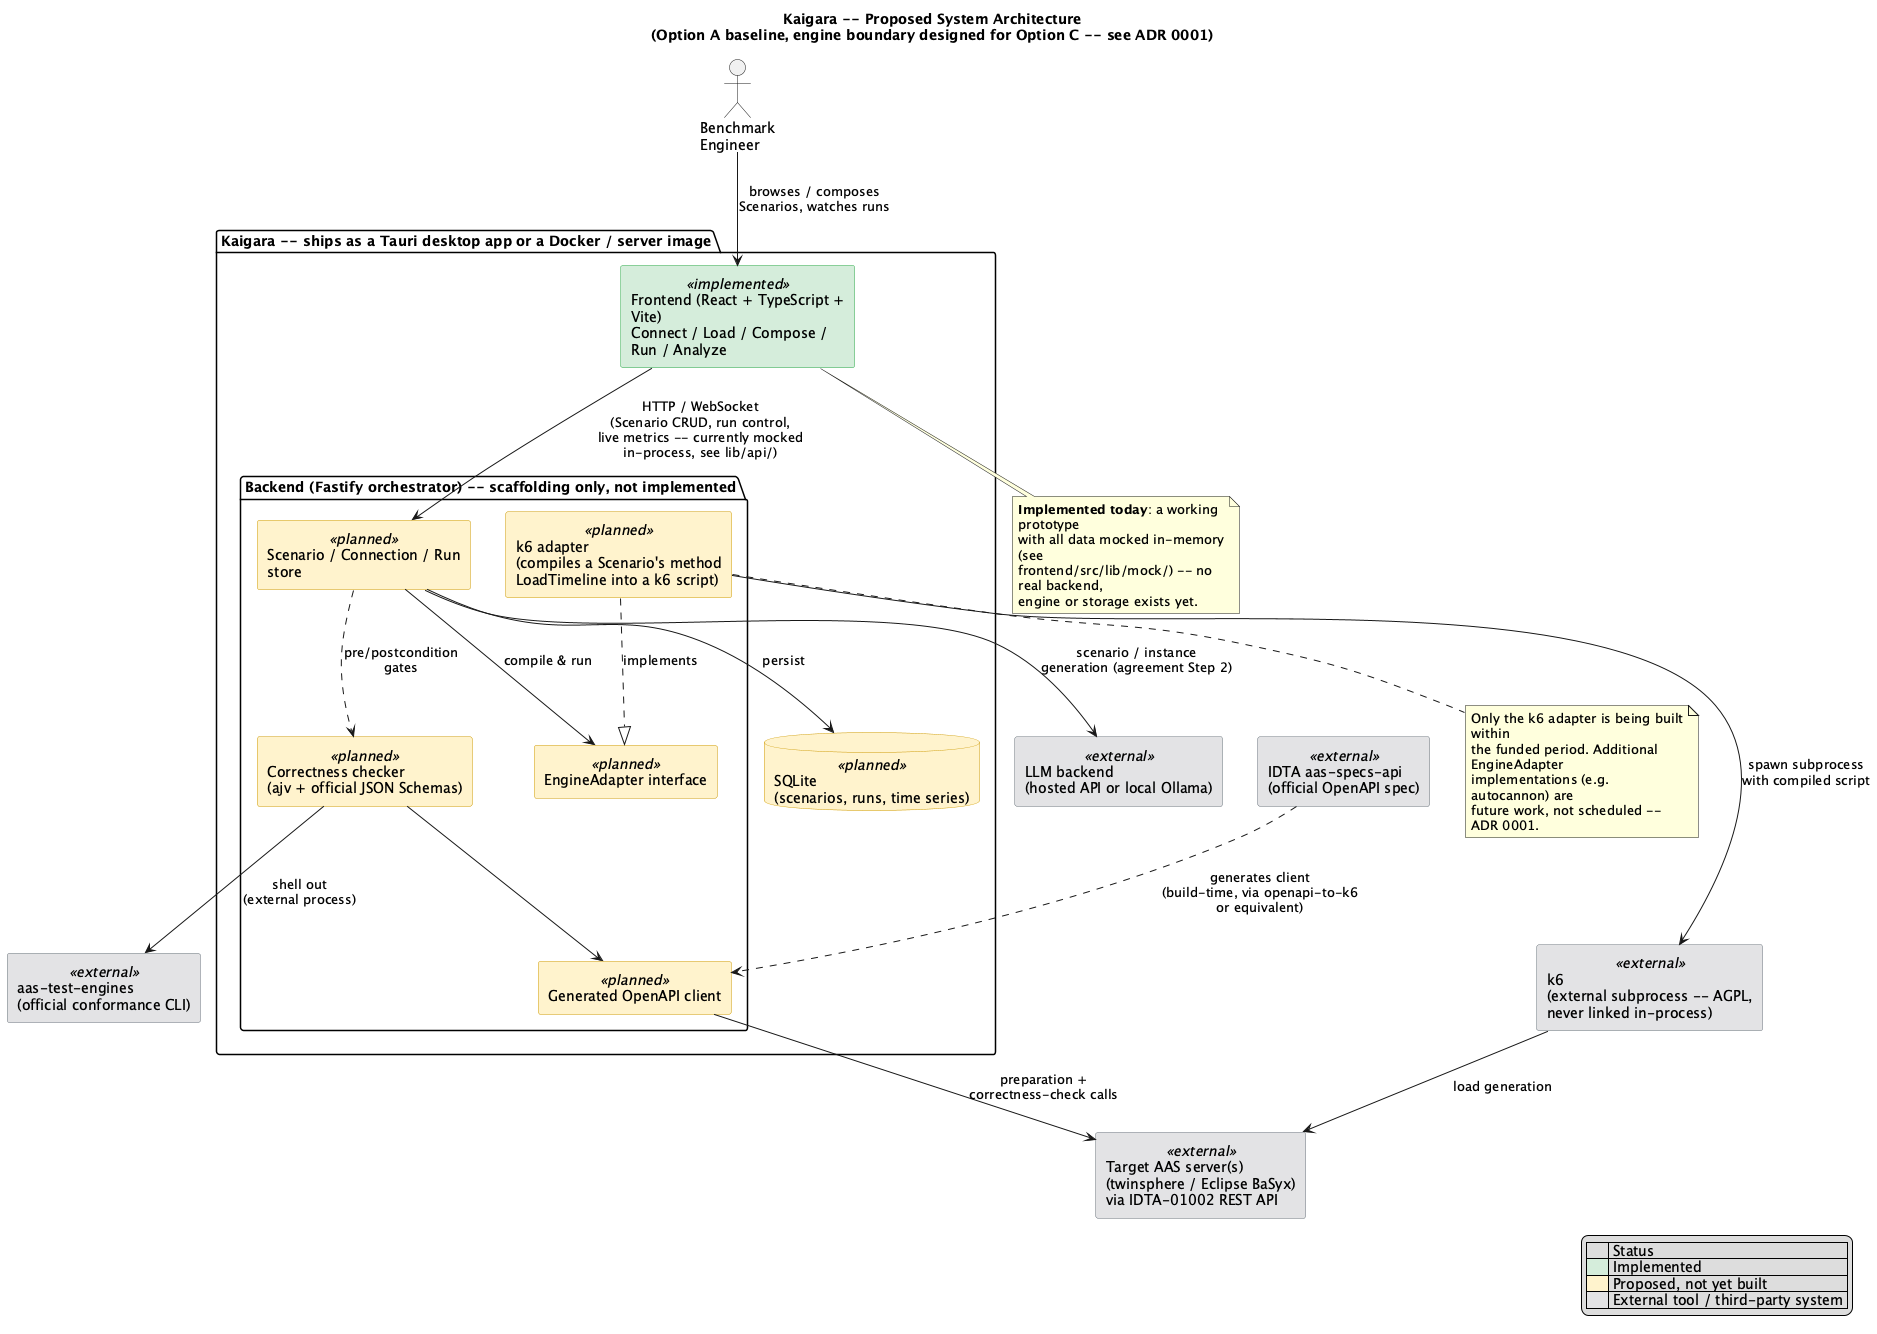

The diagram above was rendered by PlantUML. Its source (embedded in the PNG):
@startuml Kaigara-Architecture
title Kaigara -- Proposed System Architecture\n(Option A baseline, engine boundary designed for Option C -- see ADR 0001)
skinparam wrapWidth 220
skinparam shadowing false
skinparam componentStyle rectangle

actor "Benchmark\nEngineer" as engineer

skinparam component {
  BackgroundColor<<implemented>> #d4edda
  BorderColor<<implemented>> #28a745
  BackgroundColor<<planned>> #fff3cd
  BorderColor<<planned>> #cc9a06
  BackgroundColor<<external>> #e2e3e5
  BorderColor<<external>> #6c757d
}
skinparam database {
  BackgroundColor<<planned>> #fff3cd
  BorderColor<<planned>> #cc9a06
}

package "Kaigara -- ships as a Tauri desktop app or a Docker / server image" {

  component "Frontend (React + TypeScript + Vite)\nConnect / Load / Compose / Run / Analyze" as frontend <<implemented>>

  package "Backend (Fastify orchestrator) -- scaffolding only, not implemented" {
    component "Scenario / Connection / Run store" as store <<planned>>
    component "EngineAdapter interface" as adapterIface <<planned>>
    component "k6 adapter\n(compiles a Scenario's method\nLoadTimeline into a k6 script)" as k6adapter <<planned>>
    component "Correctness checker\n(ajv + official JSON Schemas)" as correctness <<planned>>
    component "Generated OpenAPI client" as openapiclient <<planned>>
  }

  database "SQLite\n(scenarios, runs, time series)" as sqlite <<planned>>
}

component "k6\n(external subprocess -- AGPL,\nnever linked in-process)" as k6 <<external>>
component "aas-test-engines\n(official conformance CLI)" as testengines <<external>>
component "LLM backend\n(hosted API or local Ollama)" as llm <<external>>
component "IDTA aas-specs-api\n(official OpenAPI spec)" as idtaspec <<external>>
component "Target AAS server(s)\n(twinsphere / Eclipse BaSyx)\nvia IDTA-01002 REST API" as target <<external>>

engineer --> frontend : browses / composes\nScenarios, watches runs

frontend --> store : HTTP / WebSocket\n(Scenario CRUD, run control,\nlive metrics -- currently mocked\nin-process, see lib/api/)

store --> sqlite : persist
store --> adapterIface : compile & run
k6adapter ..|> adapterIface : implements
correctness --> openapiclient
store ..> correctness : pre/postcondition\ngates

k6adapter --> k6 : spawn subprocess\nwith compiled script
k6 --> target : load generation

openapiclient --> target : preparation +\ncorrectness-check calls
idtaspec ..> openapiclient : generates client\n(build-time, via openapi-to-k6\nor equivalent)

correctness --> testengines : shell out\n(external process)

store --> llm : scenario / instance\ngeneration (agreement Step 2)

note bottom of frontend
  **Implemented today**: a working prototype
  with all data mocked in-memory (see
  frontend/src/lib/mock/) -- no real backend,
  engine or storage exists yet.
end note

note bottom of k6adapter
  Only the k6 adapter is being built within
  the funded period. Additional EngineAdapter
  implementations (e.g. autocannon) are
  future work, not scheduled -- ADR 0001.
end note

legend right
  |     | Status |
  |<#d4edda>| Implemented |
  |<#fff3cd>| Proposed, not yet built |
  |<#e2e3e5>| External tool / third-party system |
endlegend

@enduml